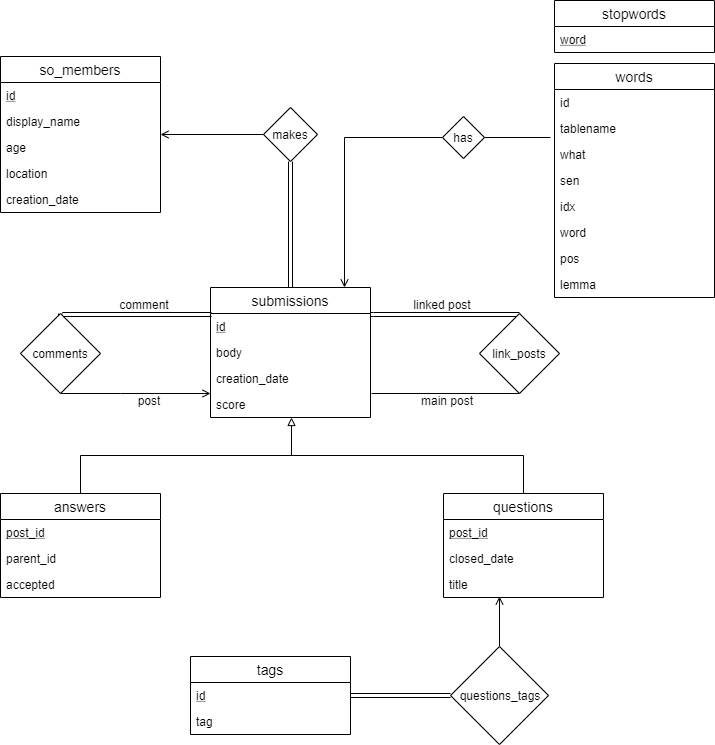

The diagram above was exported from draw.io. Its source (the exported page's mxGraphModel, read from the mxfile embedded in the PNG):
<mxGraphModel dx="1408" dy="741" grid="1" gridSize="10" guides="1" tooltips="1" connect="1" arrows="1" fold="1" page="1" pageScale="1" pageWidth="850" pageHeight="1100" math="0" shadow="0">
  <root>
    <mxCell id="0" />
    <mxCell id="1" parent="0" />
    <mxCell id="Qhn0C_k7ziZbKpKLTIYI-1" value="so_members" style="swimlane;fontStyle=0;childLayout=stackLayout;horizontal=1;startSize=26;fillColor=none;horizontalStack=0;resizeParent=1;resizeParentMax=0;resizeLast=0;collapsible=1;marginBottom=0;swimlaneFillColor=#ffffff;align=center;fontSize=14;" parent="1" vertex="1">
      <mxGeometry x="36" y="126" width="160" height="156" as="geometry" />
    </mxCell>
    <mxCell id="Qhn0C_k7ziZbKpKLTIYI-2" value="id" style="text;strokeColor=none;fillColor=none;spacingLeft=4;spacingRight=4;overflow=hidden;rotatable=0;points=[[0,0.5],[1,0.5]];portConstraint=eastwest;fontSize=12;fontStyle=4" parent="Qhn0C_k7ziZbKpKLTIYI-1" vertex="1">
      <mxGeometry y="26" width="160" height="26" as="geometry" />
    </mxCell>
    <mxCell id="Qhn0C_k7ziZbKpKLTIYI-3" value="display_name" style="text;strokeColor=none;fillColor=none;spacingLeft=4;spacingRight=4;overflow=hidden;rotatable=0;points=[[0,0.5],[1,0.5]];portConstraint=eastwest;fontSize=12;" parent="Qhn0C_k7ziZbKpKLTIYI-1" vertex="1">
      <mxGeometry y="52" width="160" height="26" as="geometry" />
    </mxCell>
    <mxCell id="Qhn0C_k7ziZbKpKLTIYI-4" value="age" style="text;strokeColor=none;fillColor=none;spacingLeft=4;spacingRight=4;overflow=hidden;rotatable=0;points=[[0,0.5],[1,0.5]];portConstraint=eastwest;fontSize=12;" parent="Qhn0C_k7ziZbKpKLTIYI-1" vertex="1">
      <mxGeometry y="78" width="160" height="26" as="geometry" />
    </mxCell>
    <mxCell id="Qhn0C_k7ziZbKpKLTIYI-10" value="location" style="text;strokeColor=none;fillColor=none;spacingLeft=4;spacingRight=4;overflow=hidden;rotatable=0;points=[[0,0.5],[1,0.5]];portConstraint=eastwest;fontSize=12;" parent="Qhn0C_k7ziZbKpKLTIYI-1" vertex="1">
      <mxGeometry y="104" width="160" height="26" as="geometry" />
    </mxCell>
    <mxCell id="Qhn0C_k7ziZbKpKLTIYI-11" value="creation_date" style="text;strokeColor=none;fillColor=none;spacingLeft=4;spacingRight=4;overflow=hidden;rotatable=0;points=[[0,0.5],[1,0.5]];portConstraint=eastwest;fontSize=12;" parent="Qhn0C_k7ziZbKpKLTIYI-1" vertex="1">
      <mxGeometry y="130" width="160" height="26" as="geometry" />
    </mxCell>
    <mxCell id="Qhn0C_k7ziZbKpKLTIYI-12" value="submissions" style="swimlane;fontStyle=0;childLayout=stackLayout;horizontal=1;startSize=26;fillColor=none;horizontalStack=0;resizeParent=1;resizeParentMax=0;resizeLast=0;collapsible=1;marginBottom=0;swimlaneFillColor=#ffffff;align=center;fontSize=14;" parent="1" vertex="1">
      <mxGeometry x="246" y="357" width="160" height="130" as="geometry" />
    </mxCell>
    <mxCell id="Qhn0C_k7ziZbKpKLTIYI-13" value="id" style="text;strokeColor=none;fillColor=none;spacingLeft=4;spacingRight=4;overflow=hidden;rotatable=0;points=[[0,0.5],[1,0.5]];portConstraint=eastwest;fontSize=12;fontStyle=4" parent="Qhn0C_k7ziZbKpKLTIYI-12" vertex="1">
      <mxGeometry y="26" width="160" height="26" as="geometry" />
    </mxCell>
    <mxCell id="Qhn0C_k7ziZbKpKLTIYI-14" value="body" style="text;strokeColor=none;fillColor=none;spacingLeft=4;spacingRight=4;overflow=hidden;rotatable=0;points=[[0,0.5],[1,0.5]];portConstraint=eastwest;fontSize=12;" parent="Qhn0C_k7ziZbKpKLTIYI-12" vertex="1">
      <mxGeometry y="52" width="160" height="26" as="geometry" />
    </mxCell>
    <mxCell id="Qhn0C_k7ziZbKpKLTIYI-15" value="creation_date" style="text;strokeColor=none;fillColor=none;spacingLeft=4;spacingRight=4;overflow=hidden;rotatable=0;points=[[0,0.5],[1,0.5]];portConstraint=eastwest;fontSize=12;" parent="Qhn0C_k7ziZbKpKLTIYI-12" vertex="1">
      <mxGeometry y="78" width="160" height="26" as="geometry" />
    </mxCell>
    <mxCell id="Qhn0C_k7ziZbKpKLTIYI-16" value="score" style="text;strokeColor=none;fillColor=none;spacingLeft=4;spacingRight=4;overflow=hidden;rotatable=0;points=[[0,0.5],[1,0.5]];portConstraint=eastwest;fontSize=12;" parent="Qhn0C_k7ziZbKpKLTIYI-12" vertex="1">
      <mxGeometry y="104" width="160" height="26" as="geometry" />
    </mxCell>
    <mxCell id="Qhn0C_k7ziZbKpKLTIYI-32" style="edgeStyle=orthogonalEdgeStyle;rounded=0;orthogonalLoop=1;jettySize=auto;html=1;entryX=0.508;entryY=1;entryDx=0;entryDy=0;entryPerimeter=0;endArrow=block;endFill=0;" parent="1" source="Qhn0C_k7ziZbKpKLTIYI-17" target="Qhn0C_k7ziZbKpKLTIYI-16" edge="1">
      <mxGeometry relative="1" as="geometry" />
    </mxCell>
    <mxCell id="Qhn0C_k7ziZbKpKLTIYI-17" value="answers" style="swimlane;fontStyle=0;childLayout=stackLayout;horizontal=1;startSize=26;fillColor=none;horizontalStack=0;resizeParent=1;resizeParentMax=0;resizeLast=0;collapsible=1;marginBottom=0;swimlaneFillColor=#ffffff;align=center;fontSize=14;" parent="1" vertex="1">
      <mxGeometry x="36" y="563" width="160" height="104" as="geometry" />
    </mxCell>
    <mxCell id="Qhn0C_k7ziZbKpKLTIYI-18" value="post_id" style="text;strokeColor=none;fillColor=none;spacingLeft=4;spacingRight=4;overflow=hidden;rotatable=0;points=[[0,0.5],[1,0.5]];portConstraint=eastwest;fontSize=12;fontStyle=4" parent="Qhn0C_k7ziZbKpKLTIYI-17" vertex="1">
      <mxGeometry y="26" width="160" height="26" as="geometry" />
    </mxCell>
    <mxCell id="Qhn0C_k7ziZbKpKLTIYI-19" value="parent_id" style="text;strokeColor=none;fillColor=none;spacingLeft=4;spacingRight=4;overflow=hidden;rotatable=0;points=[[0,0.5],[1,0.5]];portConstraint=eastwest;fontSize=12;" parent="Qhn0C_k7ziZbKpKLTIYI-17" vertex="1">
      <mxGeometry y="52" width="160" height="26" as="geometry" />
    </mxCell>
    <mxCell id="Qhn0C_k7ziZbKpKLTIYI-20" value="accepted" style="text;strokeColor=none;fillColor=none;spacingLeft=4;spacingRight=4;overflow=hidden;rotatable=0;points=[[0,0.5],[1,0.5]];portConstraint=eastwest;fontSize=12;" parent="Qhn0C_k7ziZbKpKLTIYI-17" vertex="1">
      <mxGeometry y="78" width="160" height="26" as="geometry" />
    </mxCell>
    <mxCell id="Qhn0C_k7ziZbKpKLTIYI-33" style="edgeStyle=orthogonalEdgeStyle;rounded=0;orthogonalLoop=1;jettySize=auto;html=1;endArrow=none;endFill=0;exitX=0.5;exitY=0;exitDx=0;exitDy=0;" parent="1" edge="1" source="Qhn0C_k7ziZbKpKLTIYI-21">
      <mxGeometry relative="1" as="geometry">
        <mxPoint x="326" y="525" as="targetPoint" />
        <mxPoint x="576" y="568" as="sourcePoint" />
        <Array as="points">
          <mxPoint x="559" y="525" />
        </Array>
      </mxGeometry>
    </mxCell>
    <mxCell id="Qhn0C_k7ziZbKpKLTIYI-21" value="questions" style="swimlane;fontStyle=0;childLayout=stackLayout;horizontal=1;startSize=26;fillColor=none;horizontalStack=0;resizeParent=1;resizeParentMax=0;resizeLast=0;collapsible=1;marginBottom=0;swimlaneFillColor=#ffffff;align=center;fontSize=14;" parent="1" vertex="1">
      <mxGeometry x="479" y="563" width="160" height="104" as="geometry" />
    </mxCell>
    <mxCell id="Qhn0C_k7ziZbKpKLTIYI-22" value="post_id" style="text;strokeColor=none;fillColor=none;spacingLeft=4;spacingRight=4;overflow=hidden;rotatable=0;points=[[0,0.5],[1,0.5]];portConstraint=eastwest;fontSize=12;fontStyle=4" parent="Qhn0C_k7ziZbKpKLTIYI-21" vertex="1">
      <mxGeometry y="26" width="160" height="26" as="geometry" />
    </mxCell>
    <mxCell id="Qhn0C_k7ziZbKpKLTIYI-23" value="closed_date" style="text;strokeColor=none;fillColor=none;spacingLeft=4;spacingRight=4;overflow=hidden;rotatable=0;points=[[0,0.5],[1,0.5]];portConstraint=eastwest;fontSize=12;" parent="Qhn0C_k7ziZbKpKLTIYI-21" vertex="1">
      <mxGeometry y="52" width="160" height="26" as="geometry" />
    </mxCell>
    <mxCell id="Qhn0C_k7ziZbKpKLTIYI-24" value="title" style="text;strokeColor=none;fillColor=none;spacingLeft=4;spacingRight=4;overflow=hidden;rotatable=0;points=[[0,0.5],[1,0.5]];portConstraint=eastwest;fontSize=12;" parent="Qhn0C_k7ziZbKpKLTIYI-21" vertex="1">
      <mxGeometry y="78" width="160" height="26" as="geometry" />
    </mxCell>
    <mxCell id="Qhn0C_k7ziZbKpKLTIYI-25" value="tags" style="swimlane;fontStyle=0;childLayout=stackLayout;horizontal=1;startSize=26;fillColor=none;horizontalStack=0;resizeParent=1;resizeParentMax=0;resizeLast=0;collapsible=1;marginBottom=0;swimlaneFillColor=#ffffff;align=center;fontSize=14;" parent="1" vertex="1">
      <mxGeometry x="226" y="726" width="160" height="78" as="geometry" />
    </mxCell>
    <mxCell id="Qhn0C_k7ziZbKpKLTIYI-26" value="id" style="text;strokeColor=none;fillColor=none;spacingLeft=4;spacingRight=4;overflow=hidden;rotatable=0;points=[[0,0.5],[1,0.5]];portConstraint=eastwest;fontSize=12;fontStyle=4" parent="Qhn0C_k7ziZbKpKLTIYI-25" vertex="1">
      <mxGeometry y="26" width="160" height="26" as="geometry" />
    </mxCell>
    <mxCell id="Qhn0C_k7ziZbKpKLTIYI-27" value="tag" style="text;strokeColor=none;fillColor=none;spacingLeft=4;spacingRight=4;overflow=hidden;rotatable=0;points=[[0,0.5],[1,0.5]];portConstraint=eastwest;fontSize=12;" parent="Qhn0C_k7ziZbKpKLTIYI-25" vertex="1">
      <mxGeometry y="52" width="160" height="26" as="geometry" />
    </mxCell>
    <mxCell id="Qhn0C_k7ziZbKpKLTIYI-30" style="edgeStyle=orthogonalEdgeStyle;rounded=0;orthogonalLoop=1;jettySize=auto;html=1;endArrow=open;endFill=0;" parent="1" source="Qhn0C_k7ziZbKpKLTIYI-29" edge="1">
      <mxGeometry relative="1" as="geometry">
        <mxPoint x="196" y="204" as="targetPoint" />
      </mxGeometry>
    </mxCell>
    <mxCell id="Qhn0C_k7ziZbKpKLTIYI-31" style="edgeStyle=orthogonalEdgeStyle;rounded=0;orthogonalLoop=1;jettySize=auto;html=1;endArrow=none;endFill=0;shape=link;" parent="1" source="Qhn0C_k7ziZbKpKLTIYI-29" target="Qhn0C_k7ziZbKpKLTIYI-12" edge="1">
      <mxGeometry relative="1" as="geometry" />
    </mxCell>
    <mxCell id="Qhn0C_k7ziZbKpKLTIYI-29" value="makes" style="rhombus;whiteSpace=wrap;html=1;" parent="1" vertex="1">
      <mxGeometry x="299" y="177" width="54" height="54" as="geometry" />
    </mxCell>
    <mxCell id="Qhn0C_k7ziZbKpKLTIYI-35" style="edgeStyle=orthogonalEdgeStyle;rounded=0;orthogonalLoop=1;jettySize=auto;html=1;entryX=0.558;entryY=0.974;entryDx=0;entryDy=0;entryPerimeter=0;endArrow=open;endFill=0;" parent="1" source="Qhn0C_k7ziZbKpKLTIYI-34" edge="1">
      <mxGeometry relative="1" as="geometry">
        <mxPoint x="535" y="666" as="targetPoint" />
      </mxGeometry>
    </mxCell>
    <mxCell id="Qhn0C_k7ziZbKpKLTIYI-36" style="edgeStyle=orthogonalEdgeStyle;rounded=0;orthogonalLoop=1;jettySize=auto;html=1;entryX=1;entryY=0.5;entryDx=0;entryDy=0;endArrow=none;endFill=0;shape=link;" parent="1" source="Qhn0C_k7ziZbKpKLTIYI-34" target="Qhn0C_k7ziZbKpKLTIYI-26" edge="1">
      <mxGeometry relative="1" as="geometry" />
    </mxCell>
    <mxCell id="Qhn0C_k7ziZbKpKLTIYI-34" value="questions_tags" style="rhombus;whiteSpace=wrap;html=1;" parent="1" vertex="1">
      <mxGeometry x="486" y="716" width="98" height="98" as="geometry" />
    </mxCell>
    <mxCell id="Qhn0C_k7ziZbKpKLTIYI-41" style="edgeStyle=orthogonalEdgeStyle;rounded=0;orthogonalLoop=1;jettySize=auto;html=1;endArrow=open;endFill=0;exitX=0.5;exitY=1;exitDx=0;exitDy=0;" parent="1" source="Qhn0C_k7ziZbKpKLTIYI-37" edge="1">
      <mxGeometry relative="1" as="geometry">
        <mxPoint x="246" y="463" as="targetPoint" />
        <Array as="points">
          <mxPoint x="156" y="463" />
          <mxPoint x="156" y="463" />
        </Array>
      </mxGeometry>
    </mxCell>
    <mxCell id="hs4AwMOQI871P6YJYpNV-2" style="edgeStyle=orthogonalEdgeStyle;shape=link;rounded=0;orthogonalLoop=1;jettySize=auto;html=1;entryX=0.004;entryY=0.115;entryDx=0;entryDy=0;entryPerimeter=0;exitX=0.5;exitY=0;exitDx=0;exitDy=0;width=4;" parent="1" edge="1" source="Qhn0C_k7ziZbKpKLTIYI-37">
      <mxGeometry relative="1" as="geometry">
        <mxPoint x="96" y="381" as="sourcePoint" />
        <mxPoint x="247" y="384" as="targetPoint" />
        <Array as="points">
          <mxPoint x="96" y="384" />
        </Array>
      </mxGeometry>
    </mxCell>
    <mxCell id="Qhn0C_k7ziZbKpKLTIYI-37" value="comments" style="rhombus;whiteSpace=wrap;html=1;" parent="1" vertex="1">
      <mxGeometry x="56" y="383" width="80" height="80" as="geometry" />
    </mxCell>
    <mxCell id="Qhn0C_k7ziZbKpKLTIYI-43" style="edgeStyle=orthogonalEdgeStyle;rounded=0;orthogonalLoop=1;jettySize=auto;html=1;endArrow=none;endFill=0;exitX=0.5;exitY=0;exitDx=0;exitDy=0;shape=link;" parent="1" edge="1">
      <mxGeometry relative="1" as="geometry">
        <mxPoint x="406" y="384" as="targetPoint" />
        <Array as="points">
          <mxPoint x="409" y="384" />
        </Array>
        <mxPoint x="555" y="384" as="sourcePoint" />
      </mxGeometry>
    </mxCell>
    <mxCell id="Qhn0C_k7ziZbKpKLTIYI-44" style="edgeStyle=orthogonalEdgeStyle;rounded=0;orthogonalLoop=1;jettySize=auto;html=1;entryX=1.004;entryY=0.103;entryDx=0;entryDy=0;entryPerimeter=0;endArrow=none;endFill=0;exitX=0.5;exitY=1;exitDx=0;exitDy=0;" parent="1" edge="1">
      <mxGeometry relative="1" as="geometry">
        <mxPoint x="555" y="462" as="sourcePoint" />
        <mxPoint x="407" y="463" as="targetPoint" />
        <Array as="points">
          <mxPoint x="555" y="463" />
        </Array>
      </mxGeometry>
    </mxCell>
    <mxCell id="Qhn0C_k7ziZbKpKLTIYI-38" value="link_posts" style="rhombus;whiteSpace=wrap;html=1;" parent="1" vertex="1">
      <mxGeometry x="515" y="383" width="80" height="80" as="geometry" />
    </mxCell>
    <mxCell id="Qhn0C_k7ziZbKpKLTIYI-45" value="comment" style="text;html=1;strokeColor=none;fillColor=none;align=center;verticalAlign=middle;whiteSpace=wrap;rounded=0;" parent="1" vertex="1">
      <mxGeometry x="160" y="364" width="40" height="20" as="geometry" />
    </mxCell>
    <mxCell id="Qhn0C_k7ziZbKpKLTIYI-46" value="post" style="text;html=1;strokeColor=none;fillColor=none;align=center;verticalAlign=middle;whiteSpace=wrap;rounded=0;" parent="1" vertex="1">
      <mxGeometry x="164" y="460" width="40" height="20" as="geometry" />
    </mxCell>
    <mxCell id="Qhn0C_k7ziZbKpKLTIYI-47" value="linked post" style="text;html=1;strokeColor=none;fillColor=none;align=center;verticalAlign=middle;whiteSpace=wrap;rounded=0;" parent="1" vertex="1">
      <mxGeometry x="444" y="364" width="68" height="20" as="geometry" />
    </mxCell>
    <mxCell id="Qhn0C_k7ziZbKpKLTIYI-48" value="main post" style="text;html=1;strokeColor=none;fillColor=none;align=center;verticalAlign=middle;whiteSpace=wrap;rounded=0;" parent="1" vertex="1">
      <mxGeometry x="448" y="460" width="68" height="20" as="geometry" />
    </mxCell>
    <mxCell id="Qhn0C_k7ziZbKpKLTIYI-49" value="stopwords" style="swimlane;fontStyle=0;childLayout=stackLayout;horizontal=1;startSize=26;fillColor=none;horizontalStack=0;resizeParent=1;resizeParentMax=0;resizeLast=0;collapsible=1;marginBottom=0;swimlaneFillColor=#ffffff;align=center;fontSize=14;" parent="1" vertex="1">
      <mxGeometry x="590" y="70" width="160" height="52" as="geometry" />
    </mxCell>
    <mxCell id="Qhn0C_k7ziZbKpKLTIYI-52" value="word" style="text;strokeColor=none;fillColor=none;spacingLeft=4;spacingRight=4;overflow=hidden;rotatable=0;points=[[0,0.5],[1,0.5]];portConstraint=eastwest;fontSize=12;fontStyle=4" parent="Qhn0C_k7ziZbKpKLTIYI-49" vertex="1">
      <mxGeometry y="26" width="160" height="26" as="geometry" />
    </mxCell>
    <mxCell id="Qhn0C_k7ziZbKpKLTIYI-53" value="words" style="swimlane;fontStyle=0;childLayout=stackLayout;horizontal=1;startSize=26;fillColor=none;horizontalStack=0;resizeParent=1;resizeParentMax=0;resizeLast=0;collapsible=1;marginBottom=0;swimlaneFillColor=#ffffff;align=center;fontSize=14;" parent="1" vertex="1">
      <mxGeometry x="590" y="133" width="160" height="234" as="geometry" />
    </mxCell>
    <mxCell id="Qhn0C_k7ziZbKpKLTIYI-54" value="id" style="text;strokeColor=none;fillColor=none;spacingLeft=4;spacingRight=4;overflow=hidden;rotatable=0;points=[[0,0.5],[1,0.5]];portConstraint=eastwest;fontSize=12;fontStyle=0" parent="Qhn0C_k7ziZbKpKLTIYI-53" vertex="1">
      <mxGeometry y="26" width="160" height="26" as="geometry" />
    </mxCell>
    <mxCell id="Qhn0C_k7ziZbKpKLTIYI-55" value="tablename" style="text;strokeColor=none;fillColor=none;spacingLeft=4;spacingRight=4;overflow=hidden;rotatable=0;points=[[0,0.5],[1,0.5]];portConstraint=eastwest;fontSize=12;" parent="Qhn0C_k7ziZbKpKLTIYI-53" vertex="1">
      <mxGeometry y="52" width="160" height="26" as="geometry" />
    </mxCell>
    <mxCell id="Qhn0C_k7ziZbKpKLTIYI-56" value="what" style="text;strokeColor=none;fillColor=none;spacingLeft=4;spacingRight=4;overflow=hidden;rotatable=0;points=[[0,0.5],[1,0.5]];portConstraint=eastwest;fontSize=12;" parent="Qhn0C_k7ziZbKpKLTIYI-53" vertex="1">
      <mxGeometry y="78" width="160" height="26" as="geometry" />
    </mxCell>
    <mxCell id="Qhn0C_k7ziZbKpKLTIYI-57" value="sen" style="text;strokeColor=none;fillColor=none;spacingLeft=4;spacingRight=4;overflow=hidden;rotatable=0;points=[[0,0.5],[1,0.5]];portConstraint=eastwest;fontSize=12;" parent="Qhn0C_k7ziZbKpKLTIYI-53" vertex="1">
      <mxGeometry y="104" width="160" height="26" as="geometry" />
    </mxCell>
    <mxCell id="Qhn0C_k7ziZbKpKLTIYI-58" value="idx" style="text;strokeColor=none;fillColor=none;spacingLeft=4;spacingRight=4;overflow=hidden;rotatable=0;points=[[0,0.5],[1,0.5]];portConstraint=eastwest;fontSize=12;" parent="Qhn0C_k7ziZbKpKLTIYI-53" vertex="1">
      <mxGeometry y="130" width="160" height="26" as="geometry" />
    </mxCell>
    <mxCell id="Qhn0C_k7ziZbKpKLTIYI-59" value="word" style="text;strokeColor=none;fillColor=none;spacingLeft=4;spacingRight=4;overflow=hidden;rotatable=0;points=[[0,0.5],[1,0.5]];portConstraint=eastwest;fontSize=12;" parent="Qhn0C_k7ziZbKpKLTIYI-53" vertex="1">
      <mxGeometry y="156" width="160" height="26" as="geometry" />
    </mxCell>
    <mxCell id="Qhn0C_k7ziZbKpKLTIYI-60" value="pos" style="text;strokeColor=none;fillColor=none;spacingLeft=4;spacingRight=4;overflow=hidden;rotatable=0;points=[[0,0.5],[1,0.5]];portConstraint=eastwest;fontSize=12;" parent="Qhn0C_k7ziZbKpKLTIYI-53" vertex="1">
      <mxGeometry y="182" width="160" height="26" as="geometry" />
    </mxCell>
    <mxCell id="Qhn0C_k7ziZbKpKLTIYI-61" value="lemma" style="text;strokeColor=none;fillColor=none;spacingLeft=4;spacingRight=4;overflow=hidden;rotatable=0;points=[[0,0.5],[1,0.5]];portConstraint=eastwest;fontSize=12;" parent="Qhn0C_k7ziZbKpKLTIYI-53" vertex="1">
      <mxGeometry y="208" width="160" height="26" as="geometry" />
    </mxCell>
    <mxCell id="q7PBnJItFbJYu1nzr7Vr-2" style="edgeStyle=orthogonalEdgeStyle;rounded=0;orthogonalLoop=1;jettySize=auto;html=1;endArrow=open;endFill=0;" edge="1" parent="1" source="q7PBnJItFbJYu1nzr7Vr-1" target="Qhn0C_k7ziZbKpKLTIYI-12">
      <mxGeometry relative="1" as="geometry">
        <Array as="points">
          <mxPoint x="380" y="207" />
        </Array>
      </mxGeometry>
    </mxCell>
    <mxCell id="q7PBnJItFbJYu1nzr7Vr-3" style="edgeStyle=orthogonalEdgeStyle;rounded=0;orthogonalLoop=1;jettySize=auto;html=1;entryX=-0.025;entryY=0.846;entryDx=0;entryDy=0;entryPerimeter=0;endArrow=none;endFill=0;" edge="1" parent="1" source="q7PBnJItFbJYu1nzr7Vr-1" target="Qhn0C_k7ziZbKpKLTIYI-55">
      <mxGeometry relative="1" as="geometry" />
    </mxCell>
    <mxCell id="q7PBnJItFbJYu1nzr7Vr-1" value="has" style="rhombus;whiteSpace=wrap;html=1;" vertex="1" parent="1">
      <mxGeometry x="478" y="186" width="42" height="42" as="geometry" />
    </mxCell>
  </root>
</mxGraphModel>